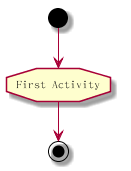

The diagram above was rendered by PlantUML. Its source (embedded in the PNG):
@startuml

'Default is skinparam activityShape roundBox
skinparam activityShape octagon

(*) --> "First Activity"
"First Activity" --> (*)

@enduml